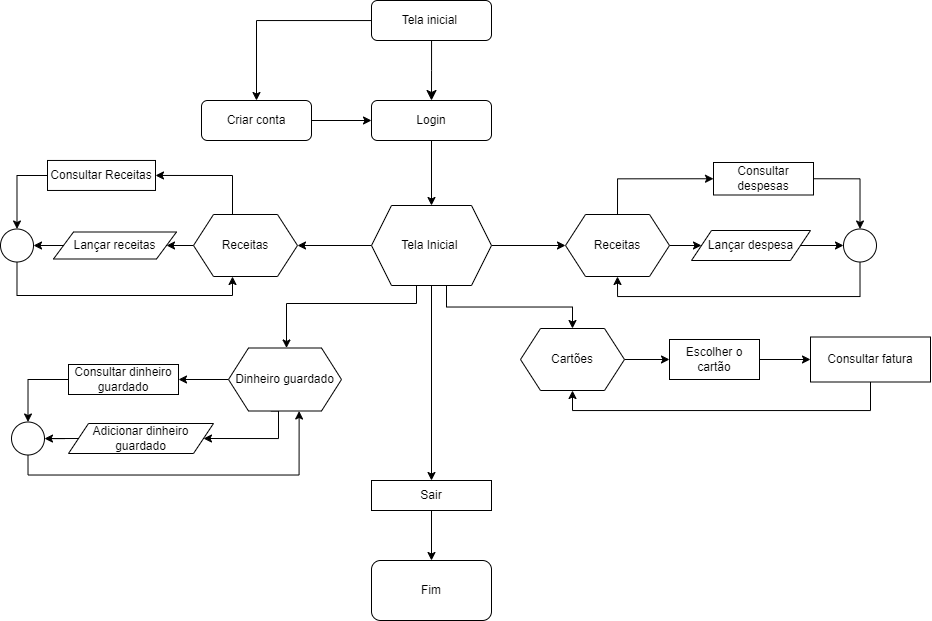

The diagram above was exported from draw.io. Its source (the exported page's mxGraphModel, read from the mxfile embedded in the PNG):
<mxGraphModel dx="1766" dy="709" grid="0" gridSize="10" guides="1" tooltips="1" connect="1" arrows="1" fold="1" page="0" pageScale="1" pageWidth="827" pageHeight="1169" background="#FFFFFF" math="0" shadow="0">
  <root>
    <mxCell id="WIyWlLk6GJQsqaUBKTNV-0" />
    <mxCell id="WIyWlLk6GJQsqaUBKTNV-1" parent="WIyWlLk6GJQsqaUBKTNV-0" />
    <mxCell id="WIyWlLk6GJQsqaUBKTNV-2" value="" style="rounded=0;html=1;jettySize=auto;orthogonalLoop=1;fontSize=11;endArrow=classic;endFill=1;endSize=8;strokeWidth=1;shadow=0;labelBackgroundColor=none;edgeStyle=orthogonalEdgeStyle;fontColor=default;" parent="WIyWlLk6GJQsqaUBKTNV-1" source="WIyWlLk6GJQsqaUBKTNV-3" edge="1">
      <mxGeometry relative="1" as="geometry">
        <mxPoint x="411" y="110" as="targetPoint" />
        <Array as="points">
          <mxPoint x="411" y="80" />
          <mxPoint x="411" y="80" />
        </Array>
      </mxGeometry>
    </mxCell>
    <mxCell id="H4Bvnpqo0JzP5JVsTFE0-82" style="edgeStyle=orthogonalEdgeStyle;rounded=0;orthogonalLoop=1;jettySize=auto;html=1;entryX=0.5;entryY=0;entryDx=0;entryDy=0;" edge="1" parent="WIyWlLk6GJQsqaUBKTNV-1" source="WIyWlLk6GJQsqaUBKTNV-3" target="H4Bvnpqo0JzP5JVsTFE0-3">
      <mxGeometry relative="1" as="geometry" />
    </mxCell>
    <mxCell id="WIyWlLk6GJQsqaUBKTNV-3" value="Tela inicial&amp;nbsp;" style="rounded=1;whiteSpace=wrap;html=1;fontSize=12;glass=0;strokeWidth=1;shadow=0;labelBackgroundColor=none;" parent="WIyWlLk6GJQsqaUBKTNV-1" vertex="1">
      <mxGeometry x="351" y="10" width="120" height="40" as="geometry" />
    </mxCell>
    <mxCell id="H4Bvnpqo0JzP5JVsTFE0-7" style="edgeStyle=orthogonalEdgeStyle;rounded=0;orthogonalLoop=1;jettySize=auto;html=1;entryX=0;entryY=0.5;entryDx=0;entryDy=0;endArrow=classic;endFill=1;labelBackgroundColor=none;fontColor=default;" edge="1" parent="WIyWlLk6GJQsqaUBKTNV-1" source="H4Bvnpqo0JzP5JVsTFE0-3" target="H4Bvnpqo0JzP5JVsTFE0-4">
      <mxGeometry relative="1" as="geometry" />
    </mxCell>
    <mxCell id="H4Bvnpqo0JzP5JVsTFE0-3" value="Criar conta" style="rounded=1;whiteSpace=wrap;html=1;labelBackgroundColor=none;" vertex="1" parent="WIyWlLk6GJQsqaUBKTNV-1">
      <mxGeometry x="181" y="110" width="110" height="40" as="geometry" />
    </mxCell>
    <mxCell id="H4Bvnpqo0JzP5JVsTFE0-20" style="edgeStyle=orthogonalEdgeStyle;rounded=0;orthogonalLoop=1;jettySize=auto;html=1;labelBackgroundColor=none;fontColor=default;" edge="1" parent="WIyWlLk6GJQsqaUBKTNV-1" source="H4Bvnpqo0JzP5JVsTFE0-4" target="H4Bvnpqo0JzP5JVsTFE0-83">
      <mxGeometry relative="1" as="geometry">
        <mxPoint x="411.04761904761904" y="210" as="targetPoint" />
      </mxGeometry>
    </mxCell>
    <mxCell id="H4Bvnpqo0JzP5JVsTFE0-4" value="Login" style="rounded=1;whiteSpace=wrap;html=1;labelBackgroundColor=none;" vertex="1" parent="WIyWlLk6GJQsqaUBKTNV-1">
      <mxGeometry x="351" y="110" width="120" height="40" as="geometry" />
    </mxCell>
    <mxCell id="H4Bvnpqo0JzP5JVsTFE0-54" style="edgeStyle=orthogonalEdgeStyle;rounded=0;orthogonalLoop=1;jettySize=auto;html=1;labelBackgroundColor=none;fontColor=default;" edge="1" parent="WIyWlLk6GJQsqaUBKTNV-1" source="H4Bvnpqo0JzP5JVsTFE0-83" target="H4Bvnpqo0JzP5JVsTFE0-55">
      <mxGeometry relative="1" as="geometry">
        <mxPoint x="410" y="580" as="targetPoint" />
        <mxPoint x="411.04761904761904" y="300" as="sourcePoint" />
      </mxGeometry>
    </mxCell>
    <mxCell id="H4Bvnpqo0JzP5JVsTFE0-123" style="edgeStyle=orthogonalEdgeStyle;rounded=0;orthogonalLoop=1;jettySize=auto;html=1;exitX=1;exitY=0.5;exitDx=0;exitDy=0;entryX=0;entryY=0.5;entryDx=0;entryDy=0;" edge="1" parent="WIyWlLk6GJQsqaUBKTNV-1" source="H4Bvnpqo0JzP5JVsTFE0-37" target="H4Bvnpqo0JzP5JVsTFE0-40">
      <mxGeometry relative="1" as="geometry" />
    </mxCell>
    <mxCell id="H4Bvnpqo0JzP5JVsTFE0-37" value="Escolher o cartão" style="rounded=0;whiteSpace=wrap;html=1;labelBackgroundColor=none;" vertex="1" parent="WIyWlLk6GJQsqaUBKTNV-1">
      <mxGeometry x="649" y="349" width="90" height="40" as="geometry" />
    </mxCell>
    <mxCell id="H4Bvnpqo0JzP5JVsTFE0-124" style="edgeStyle=orthogonalEdgeStyle;rounded=0;orthogonalLoop=1;jettySize=auto;html=1;entryX=0.5;entryY=1;entryDx=0;entryDy=0;" edge="1" parent="WIyWlLk6GJQsqaUBKTNV-1" source="H4Bvnpqo0JzP5JVsTFE0-40" target="H4Bvnpqo0JzP5JVsTFE0-114">
      <mxGeometry relative="1" as="geometry">
        <Array as="points">
          <mxPoint x="850" y="420" />
          <mxPoint x="552" y="420" />
        </Array>
      </mxGeometry>
    </mxCell>
    <mxCell id="H4Bvnpqo0JzP5JVsTFE0-40" value="Consultar fatura" style="rounded=0;whiteSpace=wrap;html=1;labelBackgroundColor=none;" vertex="1" parent="WIyWlLk6GJQsqaUBKTNV-1">
      <mxGeometry x="790" y="346.5" width="120" height="45" as="geometry" />
    </mxCell>
    <mxCell id="H4Bvnpqo0JzP5JVsTFE0-117" style="edgeStyle=orthogonalEdgeStyle;rounded=0;orthogonalLoop=1;jettySize=auto;html=1;exitX=0;exitY=0.5;exitDx=0;exitDy=0;entryX=0.5;entryY=0;entryDx=0;entryDy=0;" edge="1" parent="WIyWlLk6GJQsqaUBKTNV-1" source="H4Bvnpqo0JzP5JVsTFE0-45" target="H4Bvnpqo0JzP5JVsTFE0-115">
      <mxGeometry relative="1" as="geometry" />
    </mxCell>
    <mxCell id="H4Bvnpqo0JzP5JVsTFE0-45" value="Consultar dinheiro guardado" style="rounded=0;whiteSpace=wrap;html=1;labelBackgroundColor=none;" vertex="1" parent="WIyWlLk6GJQsqaUBKTNV-1">
      <mxGeometry x="48" y="374" width="110" height="30" as="geometry" />
    </mxCell>
    <mxCell id="H4Bvnpqo0JzP5JVsTFE0-57" style="edgeStyle=orthogonalEdgeStyle;rounded=0;orthogonalLoop=1;jettySize=auto;html=1;entryX=0.5;entryY=0;entryDx=0;entryDy=0;labelBackgroundColor=none;fontColor=default;" edge="1" parent="WIyWlLk6GJQsqaUBKTNV-1" source="H4Bvnpqo0JzP5JVsTFE0-55" target="H4Bvnpqo0JzP5JVsTFE0-56">
      <mxGeometry relative="1" as="geometry" />
    </mxCell>
    <mxCell id="H4Bvnpqo0JzP5JVsTFE0-55" value="Sair" style="rounded=0;whiteSpace=wrap;html=1;labelBackgroundColor=none;" vertex="1" parent="WIyWlLk6GJQsqaUBKTNV-1">
      <mxGeometry x="351" y="490" width="120" height="30" as="geometry" />
    </mxCell>
    <mxCell id="H4Bvnpqo0JzP5JVsTFE0-56" value="Fim" style="rounded=1;whiteSpace=wrap;html=1;labelBackgroundColor=none;" vertex="1" parent="WIyWlLk6GJQsqaUBKTNV-1">
      <mxGeometry x="351" y="570" width="120" height="60" as="geometry" />
    </mxCell>
    <mxCell id="H4Bvnpqo0JzP5JVsTFE0-89" style="edgeStyle=orthogonalEdgeStyle;rounded=0;orthogonalLoop=1;jettySize=auto;html=1;entryX=0.5;entryY=0;entryDx=0;entryDy=0;" edge="1" parent="WIyWlLk6GJQsqaUBKTNV-1" source="H4Bvnpqo0JzP5JVsTFE0-67" target="H4Bvnpqo0JzP5JVsTFE0-88">
      <mxGeometry relative="1" as="geometry" />
    </mxCell>
    <mxCell id="H4Bvnpqo0JzP5JVsTFE0-67" value="Consultar Receitas" style="rounded=0;whiteSpace=wrap;html=1;" vertex="1" parent="WIyWlLk6GJQsqaUBKTNV-1">
      <mxGeometry x="27" y="169.96" width="108" height="30" as="geometry" />
    </mxCell>
    <mxCell id="H4Bvnpqo0JzP5JVsTFE0-105" style="edgeStyle=orthogonalEdgeStyle;rounded=0;orthogonalLoop=1;jettySize=auto;html=1;exitX=1;exitY=0.5;exitDx=0;exitDy=0;" edge="1" parent="WIyWlLk6GJQsqaUBKTNV-1" source="H4Bvnpqo0JzP5JVsTFE0-73" target="H4Bvnpqo0JzP5JVsTFE0-103">
      <mxGeometry relative="1" as="geometry" />
    </mxCell>
    <mxCell id="H4Bvnpqo0JzP5JVsTFE0-73" value="Consultar despesas" style="rounded=0;whiteSpace=wrap;html=1;" vertex="1" parent="WIyWlLk6GJQsqaUBKTNV-1">
      <mxGeometry x="693" y="172" width="100" height="32.5" as="geometry" />
    </mxCell>
    <mxCell id="H4Bvnpqo0JzP5JVsTFE0-87" style="edgeStyle=orthogonalEdgeStyle;rounded=0;orthogonalLoop=1;jettySize=auto;html=1;exitX=0;exitY=0.5;exitDx=0;exitDy=0;" edge="1" parent="WIyWlLk6GJQsqaUBKTNV-1" source="H4Bvnpqo0JzP5JVsTFE0-83" target="H4Bvnpqo0JzP5JVsTFE0-84">
      <mxGeometry relative="1" as="geometry" />
    </mxCell>
    <mxCell id="H4Bvnpqo0JzP5JVsTFE0-99" style="edgeStyle=orthogonalEdgeStyle;rounded=0;orthogonalLoop=1;jettySize=auto;html=1;exitX=1;exitY=0.5;exitDx=0;exitDy=0;entryX=0;entryY=0.5;entryDx=0;entryDy=0;" edge="1" parent="WIyWlLk6GJQsqaUBKTNV-1" source="H4Bvnpqo0JzP5JVsTFE0-83" target="H4Bvnpqo0JzP5JVsTFE0-98">
      <mxGeometry relative="1" as="geometry" />
    </mxCell>
    <mxCell id="H4Bvnpqo0JzP5JVsTFE0-110" style="edgeStyle=orthogonalEdgeStyle;rounded=0;orthogonalLoop=1;jettySize=auto;html=1;exitX=0.375;exitY=1;exitDx=0;exitDy=0;" edge="1" parent="WIyWlLk6GJQsqaUBKTNV-1" source="H4Bvnpqo0JzP5JVsTFE0-83" target="H4Bvnpqo0JzP5JVsTFE0-109">
      <mxGeometry relative="1" as="geometry">
        <Array as="points">
          <mxPoint x="396" y="313" />
          <mxPoint x="266" y="313" />
        </Array>
      </mxGeometry>
    </mxCell>
    <mxCell id="H4Bvnpqo0JzP5JVsTFE0-121" style="edgeStyle=orthogonalEdgeStyle;rounded=0;orthogonalLoop=1;jettySize=auto;html=1;exitX=0.625;exitY=1;exitDx=0;exitDy=0;entryX=0.5;entryY=0;entryDx=0;entryDy=0;" edge="1" parent="WIyWlLk6GJQsqaUBKTNV-1" source="H4Bvnpqo0JzP5JVsTFE0-83" target="H4Bvnpqo0JzP5JVsTFE0-114">
      <mxGeometry relative="1" as="geometry" />
    </mxCell>
    <mxCell id="H4Bvnpqo0JzP5JVsTFE0-83" value="Tela Inicial&amp;nbsp;" style="shape=hexagon;perimeter=hexagonPerimeter2;whiteSpace=wrap;html=1;fixedSize=1;" vertex="1" parent="WIyWlLk6GJQsqaUBKTNV-1">
      <mxGeometry x="351" y="215" width="120" height="80" as="geometry" />
    </mxCell>
    <mxCell id="H4Bvnpqo0JzP5JVsTFE0-91" style="edgeStyle=orthogonalEdgeStyle;rounded=0;orthogonalLoop=1;jettySize=auto;html=1;exitX=0.375;exitY=0;exitDx=0;exitDy=0;entryX=1;entryY=0.5;entryDx=0;entryDy=0;" edge="1" parent="WIyWlLk6GJQsqaUBKTNV-1" source="H4Bvnpqo0JzP5JVsTFE0-84" target="H4Bvnpqo0JzP5JVsTFE0-67">
      <mxGeometry relative="1" as="geometry" />
    </mxCell>
    <mxCell id="H4Bvnpqo0JzP5JVsTFE0-95" style="edgeStyle=orthogonalEdgeStyle;rounded=0;orthogonalLoop=1;jettySize=auto;html=1;exitX=0;exitY=0.5;exitDx=0;exitDy=0;entryX=1;entryY=0.5;entryDx=0;entryDy=0;" edge="1" parent="WIyWlLk6GJQsqaUBKTNV-1" source="H4Bvnpqo0JzP5JVsTFE0-84" target="H4Bvnpqo0JzP5JVsTFE0-93">
      <mxGeometry relative="1" as="geometry" />
    </mxCell>
    <mxCell id="H4Bvnpqo0JzP5JVsTFE0-84" value="Receitas" style="shape=hexagon;perimeter=hexagonPerimeter2;whiteSpace=wrap;html=1;fixedSize=1;" vertex="1" parent="WIyWlLk6GJQsqaUBKTNV-1">
      <mxGeometry x="173" y="224" width="104" height="62" as="geometry" />
    </mxCell>
    <mxCell id="H4Bvnpqo0JzP5JVsTFE0-92" style="edgeStyle=orthogonalEdgeStyle;rounded=0;orthogonalLoop=1;jettySize=auto;html=1;exitX=0.5;exitY=1;exitDx=0;exitDy=0;entryX=0.375;entryY=1;entryDx=0;entryDy=0;" edge="1" parent="WIyWlLk6GJQsqaUBKTNV-1" source="H4Bvnpqo0JzP5JVsTFE0-88" target="H4Bvnpqo0JzP5JVsTFE0-84">
      <mxGeometry relative="1" as="geometry">
        <Array as="points">
          <mxPoint x="-4" y="305" />
          <mxPoint x="212" y="305" />
        </Array>
      </mxGeometry>
    </mxCell>
    <mxCell id="H4Bvnpqo0JzP5JVsTFE0-88" value="" style="ellipse;whiteSpace=wrap;html=1;aspect=fixed;" vertex="1" parent="WIyWlLk6GJQsqaUBKTNV-1">
      <mxGeometry x="-20" y="238.5" width="33" height="33" as="geometry" />
    </mxCell>
    <mxCell id="H4Bvnpqo0JzP5JVsTFE0-94" style="edgeStyle=orthogonalEdgeStyle;rounded=0;orthogonalLoop=1;jettySize=auto;html=1;exitX=0;exitY=0.5;exitDx=0;exitDy=0;entryX=1;entryY=0.5;entryDx=0;entryDy=0;" edge="1" parent="WIyWlLk6GJQsqaUBKTNV-1" source="H4Bvnpqo0JzP5JVsTFE0-93" target="H4Bvnpqo0JzP5JVsTFE0-88">
      <mxGeometry relative="1" as="geometry" />
    </mxCell>
    <mxCell id="H4Bvnpqo0JzP5JVsTFE0-93" value="Lançar receitas" style="shape=parallelogram;perimeter=parallelogramPerimeter;whiteSpace=wrap;html=1;fixedSize=1;" vertex="1" parent="WIyWlLk6GJQsqaUBKTNV-1">
      <mxGeometry x="33" y="241.5" width="123" height="27" as="geometry" />
    </mxCell>
    <mxCell id="H4Bvnpqo0JzP5JVsTFE0-104" style="edgeStyle=orthogonalEdgeStyle;rounded=0;orthogonalLoop=1;jettySize=auto;html=1;exitX=1;exitY=0.5;exitDx=0;exitDy=0;entryX=0;entryY=0.5;entryDx=0;entryDy=0;" edge="1" parent="WIyWlLk6GJQsqaUBKTNV-1" source="H4Bvnpqo0JzP5JVsTFE0-96" target="H4Bvnpqo0JzP5JVsTFE0-103">
      <mxGeometry relative="1" as="geometry" />
    </mxCell>
    <mxCell id="H4Bvnpqo0JzP5JVsTFE0-96" value="Lançar despesa" style="shape=parallelogram;perimeter=parallelogramPerimeter;whiteSpace=wrap;html=1;fixedSize=1;" vertex="1" parent="WIyWlLk6GJQsqaUBKTNV-1">
      <mxGeometry x="671" y="240" width="119" height="30" as="geometry" />
    </mxCell>
    <mxCell id="H4Bvnpqo0JzP5JVsTFE0-101" style="edgeStyle=orthogonalEdgeStyle;rounded=0;orthogonalLoop=1;jettySize=auto;html=1;exitX=1;exitY=0.5;exitDx=0;exitDy=0;" edge="1" parent="WIyWlLk6GJQsqaUBKTNV-1" source="H4Bvnpqo0JzP5JVsTFE0-98" target="H4Bvnpqo0JzP5JVsTFE0-96">
      <mxGeometry relative="1" as="geometry" />
    </mxCell>
    <mxCell id="H4Bvnpqo0JzP5JVsTFE0-102" style="edgeStyle=orthogonalEdgeStyle;rounded=0;orthogonalLoop=1;jettySize=auto;html=1;exitX=0.5;exitY=0;exitDx=0;exitDy=0;entryX=0;entryY=0.5;entryDx=0;entryDy=0;" edge="1" parent="WIyWlLk6GJQsqaUBKTNV-1" source="H4Bvnpqo0JzP5JVsTFE0-98" target="H4Bvnpqo0JzP5JVsTFE0-73">
      <mxGeometry relative="1" as="geometry" />
    </mxCell>
    <mxCell id="H4Bvnpqo0JzP5JVsTFE0-98" value="Receitas" style="shape=hexagon;perimeter=hexagonPerimeter2;whiteSpace=wrap;html=1;fixedSize=1;" vertex="1" parent="WIyWlLk6GJQsqaUBKTNV-1">
      <mxGeometry x="545" y="224" width="104" height="62" as="geometry" />
    </mxCell>
    <mxCell id="H4Bvnpqo0JzP5JVsTFE0-106" style="edgeStyle=orthogonalEdgeStyle;rounded=0;orthogonalLoop=1;jettySize=auto;html=1;exitX=0.5;exitY=1;exitDx=0;exitDy=0;entryX=0.5;entryY=1;entryDx=0;entryDy=0;" edge="1" parent="WIyWlLk6GJQsqaUBKTNV-1" source="H4Bvnpqo0JzP5JVsTFE0-103" target="H4Bvnpqo0JzP5JVsTFE0-98">
      <mxGeometry relative="1" as="geometry" />
    </mxCell>
    <mxCell id="H4Bvnpqo0JzP5JVsTFE0-103" value="" style="ellipse;whiteSpace=wrap;html=1;aspect=fixed;" vertex="1" parent="WIyWlLk6GJQsqaUBKTNV-1">
      <mxGeometry x="823" y="238.5" width="33" height="33" as="geometry" />
    </mxCell>
    <mxCell id="H4Bvnpqo0JzP5JVsTFE0-118" style="edgeStyle=orthogonalEdgeStyle;rounded=0;orthogonalLoop=1;jettySize=auto;html=1;exitX=0;exitY=0.5;exitDx=0;exitDy=0;" edge="1" parent="WIyWlLk6GJQsqaUBKTNV-1" source="H4Bvnpqo0JzP5JVsTFE0-107" target="H4Bvnpqo0JzP5JVsTFE0-115">
      <mxGeometry relative="1" as="geometry" />
    </mxCell>
    <mxCell id="H4Bvnpqo0JzP5JVsTFE0-107" value="Adicionar dinheiro guardado" style="shape=parallelogram;perimeter=parallelogramPerimeter;whiteSpace=wrap;html=1;fixedSize=1;" vertex="1" parent="WIyWlLk6GJQsqaUBKTNV-1">
      <mxGeometry x="48" y="433" width="145" height="30" as="geometry" />
    </mxCell>
    <mxCell id="H4Bvnpqo0JzP5JVsTFE0-111" style="edgeStyle=orthogonalEdgeStyle;rounded=0;orthogonalLoop=1;jettySize=auto;html=1;exitX=0;exitY=0.5;exitDx=0;exitDy=0;entryX=1;entryY=0.5;entryDx=0;entryDy=0;" edge="1" parent="WIyWlLk6GJQsqaUBKTNV-1" source="H4Bvnpqo0JzP5JVsTFE0-109" target="H4Bvnpqo0JzP5JVsTFE0-45">
      <mxGeometry relative="1" as="geometry" />
    </mxCell>
    <mxCell id="H4Bvnpqo0JzP5JVsTFE0-112" style="edgeStyle=orthogonalEdgeStyle;rounded=0;orthogonalLoop=1;jettySize=auto;html=1;exitX=0.375;exitY=1;exitDx=0;exitDy=0;entryX=1;entryY=0.5;entryDx=0;entryDy=0;" edge="1" parent="WIyWlLk6GJQsqaUBKTNV-1" source="H4Bvnpqo0JzP5JVsTFE0-109" target="H4Bvnpqo0JzP5JVsTFE0-107">
      <mxGeometry relative="1" as="geometry">
        <Array as="points">
          <mxPoint x="258" y="448" />
        </Array>
      </mxGeometry>
    </mxCell>
    <mxCell id="H4Bvnpqo0JzP5JVsTFE0-109" value="Dinheiro guardado" style="shape=hexagon;perimeter=hexagonPerimeter2;whiteSpace=wrap;html=1;fixedSize=1;" vertex="1" parent="WIyWlLk6GJQsqaUBKTNV-1">
      <mxGeometry x="208" y="357.5" width="113" height="63" as="geometry" />
    </mxCell>
    <mxCell id="H4Bvnpqo0JzP5JVsTFE0-122" style="edgeStyle=orthogonalEdgeStyle;rounded=0;orthogonalLoop=1;jettySize=auto;html=1;exitX=1;exitY=0.5;exitDx=0;exitDy=0;entryX=0;entryY=0.5;entryDx=0;entryDy=0;" edge="1" parent="WIyWlLk6GJQsqaUBKTNV-1" source="H4Bvnpqo0JzP5JVsTFE0-114" target="H4Bvnpqo0JzP5JVsTFE0-37">
      <mxGeometry relative="1" as="geometry" />
    </mxCell>
    <mxCell id="H4Bvnpqo0JzP5JVsTFE0-114" value="Cartões" style="shape=hexagon;perimeter=hexagonPerimeter2;whiteSpace=wrap;html=1;fixedSize=1;" vertex="1" parent="WIyWlLk6GJQsqaUBKTNV-1">
      <mxGeometry x="500" y="338" width="104" height="62" as="geometry" />
    </mxCell>
    <mxCell id="H4Bvnpqo0JzP5JVsTFE0-120" style="edgeStyle=orthogonalEdgeStyle;rounded=0;orthogonalLoop=1;jettySize=auto;html=1;exitX=0.5;exitY=1;exitDx=0;exitDy=0;entryX=0.625;entryY=1;entryDx=0;entryDy=0;" edge="1" parent="WIyWlLk6GJQsqaUBKTNV-1" source="H4Bvnpqo0JzP5JVsTFE0-115" target="H4Bvnpqo0JzP5JVsTFE0-109">
      <mxGeometry relative="1" as="geometry" />
    </mxCell>
    <mxCell id="H4Bvnpqo0JzP5JVsTFE0-115" value="" style="ellipse;whiteSpace=wrap;html=1;aspect=fixed;" vertex="1" parent="WIyWlLk6GJQsqaUBKTNV-1">
      <mxGeometry x="-9" y="431.5" width="33" height="33" as="geometry" />
    </mxCell>
  </root>
</mxGraphModel>